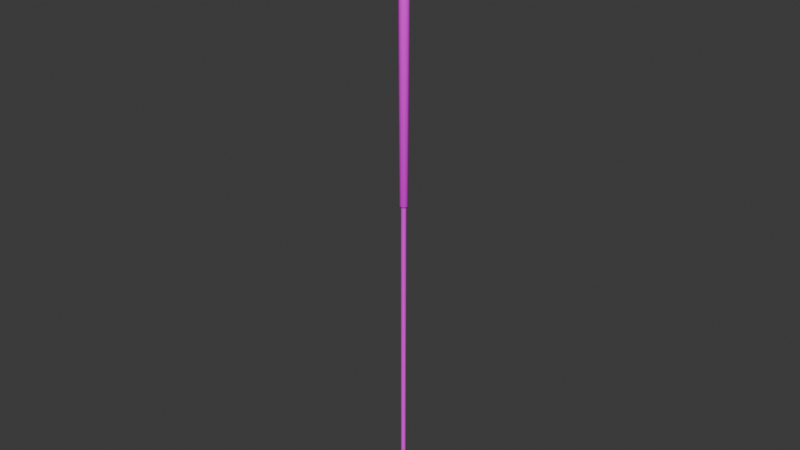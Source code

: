 # Source: golfclub.blend  (saved by Blender 4.3.34; exported with 4.5.12 LTS)
import bpy
from mathutils import Matrix  # noqa: F401  (used for matrix-valued properties, if any)

bpy.ops.wm.read_factory_settings(use_empty=True)
scene = bpy.context.scene
scene.name = 'Scene'

# ---- collections
col_collection = bpy.data.collections.new('Collection'); scene.collection.children.link(col_collection)

# ---- images (referenced by path relative to the original .blend; pixels are not part of the script)
import os
ASSET_DIR = os.environ.get("B2B_ASSET_DIR", "")  # directory of the original .blend (textures are referenced by path, not embedded)
HERE = os.path.dirname(os.path.abspath(__file__))  # packed textures are extracted next to this script under _unpacked/

def load_image(name, relpath, width, height, colorspace="sRGB"):
    """Load a texture the original file referenced (path relative to the .blend, or extracted next to this script)."""
    p = next((c for c in (os.path.join(HERE, relpath), os.path.join(ASSET_DIR, relpath)) if relpath and os.path.exists(c)), "")
    if p:
        img = bpy.data.images.load(p, check_existing=True)
        img.name = name
    else:  # same state as the original file: an image datablock whose file is absent (Cycles renders it pink)
        img = bpy.data.images.new(name, width, height)
        img.source = "FILE"
        img.filepath = "//" + (relpath or name)
    img.colorspace_settings.name = colorspace
    return img
img_hotpandagradientpalette_png = load_image('hotpandagradientpalette.png', 'hotpandagradientpalette.png', 1024, 1024, 'sRGB')

# ---- materials (node trees are filled in below, after node groups)
mat_material = bpy.data.materials.new('Material')
mat_material.alpha_threshold = 0.0
mat_material.roughness = 0.5
mat_material.line_color = (0.0, 0.0, 0.0, 1.0)

# ---- material node trees
mat_material.use_nodes = True; mat_material.node_tree.nodes.clear()
_N = mat_material.node_tree.nodes; _L = mat_material.node_tree.links
n0 = _N.new('ShaderNodeOutputMaterial'); n0.name = 'Material Output'; n0.location = (300, 300)
n1 = _N.new('ShaderNodeBsdfPrincipled'); n1.name = 'Principled BSDF'; n1.location = (10, 300)
n1.inputs[3].default_value = 1.45
n2 = _N.new('ShaderNodeTexImage'); n2.name = 'Image Texture'; n2.location = (-280, 280)
n2.image = img_hotpandagradientpalette_png
_L.new(n1.outputs[0], n0.inputs[0])
_L.new(n2.outputs[0], n1.inputs[0])
n0.is_active_output = True

# ---- world
world_world = bpy.data.worlds.new('World'); scene.world = world_world
world_world.use_nodes = True; world_world.node_tree.nodes.clear()
_N = world_world.node_tree.nodes; _L = world_world.node_tree.links
n0 = _N.new('ShaderNodeOutputWorld'); n0.name = 'World Output'; n0.location = (300, 300)
n1 = _N.new('ShaderNodeBackground'); n1.name = 'Background'; n1.location = (10, 300)
n1.inputs[0].default_value = (0.05088, 0.05088, 0.05088, 1.0)
_L.new(n1.outputs[0], n0.inputs[0])
n0.is_active_output = True
world_world.color = (0.05088, 0.05088, 0.05088)
world_world.sun_shadow_jitter_overblur = 0.0

# ---- meshes
me_cylinder = bpy.data.meshes.new('Cylinder')
me_cylinder.from_pydata([(3.626e-12, 0.003561, 0.01891), (0.0006948, 0.003493, 0.01891), (0.001363, 0.00329, 0.01891), (0.001978, 0.002961, 0.01891), (0.002518, 0.002518, 0.01891), (0.002961, 0.001978, 0.01891), (0.00329, 0.001363, 0.01891), (0.003493, 0.0006948, 0.01891), (0.003561, 3.412e-12, 0.01891), (0.003493, -0.0006948, 0.01891), (0.00329, -0.001363, 0.01891), (0.002961, -0.001978, 0.01891), (0.002518, -0.002518, 0.01891), (0.001978, -0.002961, 0.01891), (0.001363, -0.00329, 0.01891), (0.0006948, -0.003493, 0.01891), (3.626e-12, -0.003561, 0.01891), (-0.0006948, -0.003493, 0.01891), (-0.001363, -0.00329, 0.01891), (-0.001978, -0.002961, 0.01891), (-0.002518, -0.002518, 0.01891), (-0.002961, -0.001978, 0.01891), (-0.00329, -0.001363, 0.01891), (-0.003493, -0.0006948, 0.01891), (-0.003561, 3.412e-12, 0.01891), (-0.003493, 0.0006948, 0.01891), (-0.00329, 0.001363, 0.01891), (-0.002961, 0.001978, 0.01891), (-0.002518, 0.002518, 0.01891), (-0.001978, 0.002961, 0.01891), (-0.001363, 0.00329, 0.01891), (-0.0006948, 0.003493, 0.01891), (0.0, 0.004034, 0.5274), (0.000787, 0.003957, 0.5274), (0.001544, 0.003727, 0.5274), (0.002241, 0.003354, 0.5274), (0.002853, 0.002853, 0.5274), (0.003354, 0.002241, 0.5274), (0.003727, 0.001544, 0.5274), (0.003957, 0.000787, 0.5274), (0.004034, 0.0, 0.5274), (0.003957, -0.000787, 0.5274), (0.003727, -0.001544, 0.5274), (0.003354, -0.002241, 0.5274), (0.002853, -0.002853, 0.5274), (0.002241, -0.003354, 0.5274), (0.001544, -0.003727, 0.5274), (0.000787, -0.003957, 0.5274), (0.0, -0.004034, 0.5274), (-0.000787, -0.003957, 0.5274), (-0.001544, -0.003727, 0.5274), (-0.002241, -0.003354, 0.5274), (-0.002853, -0.002853, 0.5274), (-0.003354, -0.002241, 0.5274), (-0.003727, -0.001544, 0.5274), (-0.003957, -0.000787, 0.5274), (-0.004034, 0.0, 0.5274), (-0.003957, 0.000787, 0.5274), (-0.003727, 0.001544, 0.5274), (-0.003354, 0.002241, 0.5274), (-0.002853, 0.002853, 0.5274), (-0.002241, 0.003354, 0.5274), (-0.001544, 0.003727, 0.5274), (-0.000787, 0.003957, 0.5274), (-1.455e-11, 0.005805, 1.0), (-3.413e-12, 0.008181, 0.9976), (-7.276e-12, 0.007489, 0.9993), (0.001133, 0.005694, 1.0), (0.001596, 0.008024, 0.9976), (0.001461, 0.007345, 0.9993), (0.002222, 0.005363, 1.0), (0.003131, 0.007558, 0.9976), (0.002866, 0.006919, 0.9993), (0.003225, 0.004827, 1.0), (0.004545, 0.006802, 0.9976), (0.004161, 0.006227, 0.9993), (0.004105, 0.004105, 1.0), (0.005785, 0.005785, 0.9976), (0.005296, 0.005296, 0.9993), (0.004827, 0.003225, 1.0), (0.006802, 0.004545, 0.9976), (0.006227, 0.004161, 0.9993), (0.005363, 0.002222, 1.0), (0.007558, 0.003131, 0.9976), (0.006919, 0.002866, 0.9993), (0.005694, 0.001133, 1.0), (0.008024, 0.001596, 0.9976), (0.007345, 0.001461, 0.9993), (0.005805, 2.343e-09, 1.0), (0.008181, -3.133e-11, 0.9976), (0.007489, 6.639e-10, 0.9993), (0.005694, -0.001133, 1.0), (0.008024, -0.001596, 0.9976), (0.007345, -0.001461, 0.9993), (0.005363, -0.002222, 1.0), (0.007558, -0.003131, 0.9976), (0.006919, -0.002866, 0.9993), (0.004827, -0.003225, 1.0), (0.006802, -0.004545, 0.9976), (0.006227, -0.004161, 0.9993), (0.004105, -0.004105, 1.0), (0.005785, -0.005785, 0.9976), (0.005296, -0.005296, 0.9993), (0.003225, -0.004827, 1.0), (0.004545, -0.006802, 0.9976), (0.004161, -0.006227, 0.9993), (0.002222, -0.005363, 1.0), (0.003131, -0.007558, 0.9976), (0.002866, -0.006919, 0.9993), (0.001133, -0.005694, 1.0), (0.001596, -0.008024, 0.9976), (0.001461, -0.007345, 0.9993), (1.455e-11, -0.005805, 1.0), (-3.413e-12, -0.008181, 0.9976), (1.819e-12, -0.007489, 0.9993), (-0.001133, -0.005694, 1.0), (-0.001596, -0.008024, 0.9976), (-0.001461, -0.007345, 0.9993), (-0.002222, -0.005363, 1.0), (-0.003131, -0.007558, 0.9976), (-0.002866, -0.006919, 0.9993), (-0.003225, -0.004827, 1.0), (-0.004545, -0.006802, 0.9976), (-0.004161, -0.006227, 0.9993), (-0.004105, -0.004105, 1.0), (-0.005785, -0.005785, 0.9976), (-0.005296, -0.005296, 0.9993), (-0.004827, -0.003225, 1.0), (-0.006802, -0.004545, 0.9976), (-0.006227, -0.004161, 0.9993), (-0.005363, -0.002222, 1.0), (-0.007558, -0.003131, 0.9976), (-0.006919, -0.002866, 0.9993), (-0.005694, -0.001133, 1.0), (-0.008024, -0.001596, 0.9976), (-0.007345, -0.001461, 0.9993), (-0.005805, 2.299e-09, 1.0), (-0.008181, -3.133e-11, 0.9976), (-0.007489, 6.494e-10, 0.9993), (-0.005694, 0.001133, 1.0), (-0.008024, 0.001596, 0.9976), (-0.007345, 0.001461, 0.9993), (-0.005363, 0.002222, 1.0), (-0.007558, 0.003131, 0.9976), (-0.006919, 0.002866, 0.9993), (-0.004827, 0.003225, 1.0), (-0.006802, 0.004545, 0.9976), (-0.006227, 0.004161, 0.9993), (-0.004105, 0.004105, 1.0), (-0.005785, 0.005785, 0.9976), (-0.005296, 0.005296, 0.9993), (-0.003225, 0.004827, 1.0), (-0.004545, 0.006802, 0.9976), (-0.004161, 0.006227, 0.9993), (-0.002222, 0.005363, 1.0), (-0.003131, 0.007558, 0.9976), (-0.002866, 0.006919, 0.9993), (-0.001133, 0.005694, 1.0), (-0.001596, 0.008024, 0.9976), (-0.001461, 0.007345, 0.9993), (-0.006494, 0.01703, 0.005472), (-0.006494, 0.01703, 0.01427), (0.006494, 0.01703, 0.005472), (0.006494, 0.01703, 0.01427), (-0.006494, -0.03363, 0.005472), (-0.006494, -0.03363, 0.01427), (0.006494, -0.03363, 0.005472), (0.006494, -0.03363, 0.01427), (-0.006494, -0.04028, 0.005675), (-0.004775, -0.04099, 0.004043), (-0.005991, -0.04078, 0.004521), (-0.006494, -0.04474, 0.01205), (-0.004775, -0.04646, 0.01176), (-0.005991, -0.04596, 0.01185), (-0.006494, -0.0434, 0.008137), (-0.004775, -0.04486, 0.0071), (-0.005991, -0.04443, 0.007404), (-0.006494, -0.04474, 0.0166), (-0.004775, -0.04646, 0.01698), (-0.005991, -0.04596, 0.01687), (-0.006494, -0.04086, 0.01914), (-0.004775, -0.04099, 0.02086), (-0.005991, -0.04095, 0.02035), (-0.006494, -0.04371, 0.01889), (-0.004775, -0.04486, 0.02052), (-0.005991, -0.04452, 0.02004), (0.006494, -0.04474, 0.01205), (0.004775, -0.04646, 0.01176), (0.005991, -0.04596, 0.01185), (0.006494, -0.04028, 0.005675), (0.004775, -0.04099, 0.004043), (0.005991, -0.04078, 0.004521), (0.006494, -0.0434, 0.008137), (0.004775, -0.04486, 0.0071), (0.005991, -0.04443, 0.007404), (0.006494, -0.04086, 0.01914), (0.004775, -0.04099, 0.02086), (0.005991, -0.04095, 0.02035), (0.006494, -0.04474, 0.0166), (0.004775, -0.04646, 0.01698), (0.005991, -0.04596, 0.01687), (0.006494, -0.04371, 0.01889), (0.004775, -0.04486, 0.02052), (0.005991, -0.04452, 0.02004), (-0.006494, 0.0244, 0.01971), (-0.004775, 0.0245, 0.02143), (-0.005991, 0.02447, 0.02092), (-0.006494, 0.02813, 0.01751), (-0.004775, 0.02985, 0.01788), (-0.005991, 0.02934, 0.01777), (-0.006494, 0.02716, 0.01963), (-0.004775, 0.02828, 0.02132), (-0.005991, 0.02795, 0.02083), (-0.006494, 0.02813, 0.01294), (-0.004775, 0.02985, 0.01267), (-0.005991, 0.02934, 0.01275), (-0.006494, 0.02365, 0.00615), (-0.004775, 0.0245, 0.004613), (-0.005991, 0.02425, 0.005063), (-0.006494, 0.02679, 0.008892), (-0.004775, 0.02828, 0.007905), (-0.005991, 0.02784, 0.008194), (0.006494, 0.02365, 0.00615), (0.004775, 0.0245, 0.004613), (0.005991, 0.02425, 0.005063), (0.006494, 0.02813, 0.01294), (0.004775, 0.02985, 0.01267), (0.005991, 0.02934, 0.01275), (0.006494, 0.02679, 0.008892), (0.004775, 0.02828, 0.007905), (0.005991, 0.02784, 0.008194), (0.006494, 0.02813, 0.01751), (0.004775, 0.02985, 0.01788), (0.005991, 0.02934, 0.01777), (0.006494, 0.0244, 0.01971), (0.004775, 0.0245, 0.02143), (0.005991, 0.02447, 0.02092), (0.006494, 0.02716, 0.01963), (0.004775, 0.02828, 0.02132), (0.005991, 0.02795, 0.02083), (-0.006494, 0.01897, 0.004181), (-0.004775, 0.02072, 0.00302), (-0.005991, 0.02021, 0.00336), (-0.004775, 0.01302, 0.001463), (-0.006494, 0.0149, 0.003349), (-0.005991, 0.01357, 0.002015), (-0.004775, 0.01693, 0.001919), (-0.006494, 0.01698, 0.003599), (-0.005991, 0.01695, 0.002411), (-0.006494, 0.01467, 0.01662), (-0.004775, 0.01302, 0.01828), (-0.005991, 0.0135, 0.01779), (-0.004775, 0.02072, 0.01983), (-0.006494, 0.01919, 0.01752), (-0.005991, 0.02027, 0.01916), (-0.004775, 0.01693, 0.01873), (-0.006494, 0.01697, 0.01689), (-0.005991, 0.01694, 0.01819), (0.006494, 0.0149, 0.003349), (0.004775, 0.01302, 0.001463), (0.005991, 0.01357, 0.002015), (0.004775, 0.02072, 0.00302), (0.006494, 0.01897, 0.004181), (0.005991, 0.02021, 0.00336), (0.004775, 0.01693, 0.001919), (0.006494, 0.01698, 0.003599), (0.005991, 0.01695, 0.002411), (0.006494, 0.01919, 0.01752), (0.004775, 0.02072, 0.01983), (0.005991, 0.02027, 0.01916), (0.004775, 0.01302, 0.01828), (0.006494, 0.01467, 0.01662), (0.005991, 0.0135, 0.01779), (0.004775, 0.01693, 0.01873), (0.006494, 0.01697, 0.01689), (0.005991, 0.01694, 0.01819), (-0.006494, -0.03151, 0.003345), (-0.004775, -0.02962, 0.001463), (-0.005991, -0.03018, 0.002014), (-0.004775, -0.03742, 0.00279), (-0.006494, -0.03564, 0.00405), (-0.005991, -0.0369, 0.003159), (-0.004775, -0.03357, 0.001851), (-0.006494, -0.0336, 0.003554), (-0.005991, -0.03358, 0.00235), (-0.006494, -0.03585, 0.01739), (-0.004775, -0.03742, 0.0196), (-0.005991, -0.03696, 0.01895), (-0.004775, -0.02962, 0.01828), (-0.006494, -0.03128, 0.01662), (-0.005991, -0.03011, 0.01779), (-0.004775, -0.03357, 0.01867), (-0.006494, -0.0336, 0.01685), (-0.005991, -0.03358, 0.01813), (0.006494, -0.03564, 0.00405), (0.004775, -0.03742, 0.00279), (0.005991, -0.0369, 0.003159), (0.004775, -0.02962, 0.001463), (0.006494, -0.03151, 0.003345), (0.005991, -0.03018, 0.002014), (0.004775, -0.03357, 0.001851), (0.006494, -0.0336, 0.003554), (0.005991, -0.03358, 0.00235), (0.006494, -0.03128, 0.01662), (0.004775, -0.02962, 0.01828), (0.005991, -0.03011, 0.01779), (0.004775, -0.03742, 0.0196), (0.006494, -0.03585, 0.01739), (0.005991, -0.03696, 0.01895), (0.004775, -0.03357, 0.01867), (0.006494, -0.0336, 0.01685), (0.005991, -0.03358, 0.01813), (0.002605, 0.002768, 0.01828), (0.002605, -0.002443, 0.01828), (-0.002605, -0.002443, 0.01828), (-0.002605, 0.002768, 0.01828), (-0.004775, 0.00518, 0.01828), (-0.004775, -0.004855, 0.01828), (0.004775, -0.004855, 0.01828), (0.004775, 0.00518, 0.01828), (-0.003063, 0.00221, 0.01828), (-0.003404, 0.001573, 0.01828), (-0.003614, 0.0008814, 0.01828), (-0.003684, 0.0001626, 0.01828), (-0.003614, -0.0005562, 0.01828), (-0.003404, -0.001247, 0.01828), (-0.003063, -0.001884, 0.01828), (-0.002047, -0.002901, 0.01828), (-0.00141, -0.003241, 0.01828), (-0.0007188, -0.003451, 0.01828), (-3.803e-10, -0.003522, 0.01828), (0.0007188, -0.003451, 0.01828), (0.00141, -0.003241, 0.01828), (0.002047, -0.002901, 0.01828), (0.003063, -0.001884, 0.01828), (0.003404, -0.001247, 0.01828), (0.003614, -0.0005562, 0.01828), (0.003684, 0.0001626, 0.01828), (0.003614, 0.0008814, 0.01828), (0.003404, 0.001573, 0.01828), (0.003063, 0.00221, 0.01828), (0.002047, 0.003226, 0.01828), (0.00141, 0.003567, 0.01828), (0.0007188, 0.003776, 0.01828), (2.639e-10, 0.003847, 0.01828), (-0.0007188, 0.003776, 0.01828), (-0.00141, 0.003567, 0.01828), (-0.002047, 0.003226, 0.01828), (-1.012e-11, 0.006682, 0.5296), (-6.207e-12, 0.005654, 0.5281), (0.001103, 0.005545, 0.5281), (0.001304, 0.006554, 0.5296), (0.002164, 0.005223, 0.5281), (0.002557, 0.006174, 0.5296), (0.003141, 0.004701, 0.5281), (0.003712, 0.005556, 0.5296), (0.003998, 0.003998, 0.5281), (0.004725, 0.004725, 0.5296), (0.004701, 0.003141, 0.5281), (0.005556, 0.003712, 0.5296), (0.005223, 0.002164, 0.5281), (0.006174, 0.002557, 0.5296), (0.005545, 0.001103, 0.5281), (0.006554, 0.001304, 0.5296), (0.005654, -5.842e-12, 0.5281), (0.006682, -9.59e-12, 0.5296), (0.005545, -0.001103, 0.5281), (0.006554, -0.001304, 0.5296), (0.005223, -0.002164, 0.5281), (0.006174, -0.002557, 0.5296), (0.004701, -0.003141, 0.5281), (0.005556, -0.003712, 0.5296), (0.003998, -0.003998, 0.5281), (0.004725, -0.004725, 0.5296), (0.003141, -0.004701, 0.5281), (0.003712, -0.005556, 0.5296), (0.002164, -0.005223, 0.5281), (0.002557, -0.006174, 0.5296), (0.001103, -0.005545, 0.5281), (0.001304, -0.006554, 0.5296), (-6.207e-12, -0.005654, 0.5281), (-1.012e-11, -0.006682, 0.5296), (-0.001103, -0.005545, 0.5281), (-0.001304, -0.006554, 0.5296), (-0.002164, -0.005223, 0.5281), (-0.002557, -0.006174, 0.5296), (-0.003141, -0.004701, 0.5281), (-0.003712, -0.005556, 0.5296), (-0.003998, -0.003998, 0.5281), (-0.004725, -0.004725, 0.5296), (-0.004701, -0.003141, 0.5281), (-0.005556, -0.003712, 0.5296), (-0.005223, -0.002164, 0.5281), (-0.006174, -0.002557, 0.5296), (-0.005545, -0.001103, 0.5281), (-0.006554, -0.001304, 0.5296), (-0.005654, -5.842e-12, 0.5281), (-0.006682, -9.59e-12, 0.5296), (-0.005545, 0.001103, 0.5281), (-0.006554, 0.001304, 0.5296), (-0.005223, 0.002164, 0.5281), (-0.006174, 0.002557, 0.5296), (-0.004701, 0.003141, 0.5281), (-0.005556, 0.003712, 0.5296), (-0.003998, 0.003998, 0.5281), (-0.004725, 0.004725, 0.5296), (-0.003141, 0.004701, 0.5281), (-0.003712, 0.005556, 0.5296), (-0.002164, 0.005223, 0.5281), (-0.002557, 0.006174, 0.5296), (-0.001103, 0.005545, 0.5281), (-0.001304, 0.006554, 0.5296)], [], [(33, 350, 352, 34), (35, 354, 356, 36), (36, 356, 358, 37), (37, 358, 360, 38), (38, 360, 362, 39), (39, 362, 364, 40), (40, 364, 366, 41), (41, 366, 368, 42), (42, 368, 370, 43), (43, 370, 372, 44), (44, 372, 374, 45), (45, 374, 376, 46), (46, 376, 378, 47), (47, 378, 380, 48), (48, 380, 382, 49), (49, 382, 384, 50), (50, 384, 386, 51), (51, 386, 388, 52), (52, 388, 390, 53), (53, 390, 392, 54), (54, 392, 394, 55), (55, 394, 396, 56), (56, 396, 398, 57), (57, 398, 400, 58), (58, 400, 402, 59), (59, 402, 404, 60), (60, 404, 406, 61), (61, 406, 408, 62), (62, 408, 410, 63), (63, 410, 349, 32), (34, 352, 354, 35), (344, 345, 31, 0), (31, 63, 32, 0), (30, 62, 63, 31), (29, 61, 62, 30), (28, 60, 61, 29), (27, 59, 60, 28), (26, 58, 59, 27), (25, 57, 58, 26), (24, 56, 57, 25), (23, 55, 56, 24), (22, 54, 55, 23), (21, 53, 54, 22), (20, 52, 53, 21), (19, 51, 52, 20), (18, 50, 51, 19), (17, 49, 50, 18), (16, 48, 49, 17), (15, 47, 48, 16), (14, 46, 47, 15), (13, 45, 46, 14), (12, 44, 45, 13), (11, 43, 44, 12), (10, 42, 43, 11), (9, 41, 42, 10), (8, 40, 41, 9), (7, 39, 40, 8), (6, 38, 39, 7), (5, 37, 38, 6), (4, 36, 37, 5), (3, 35, 36, 4), (2, 34, 35, 3), (1, 33, 34, 2), (0, 32, 33, 1), (411, 158, 65, 348), (409, 155, 158, 411), (407, 152, 155, 409), (405, 149, 152, 407), (403, 146, 149, 405), (401, 143, 146, 403), (399, 140, 143, 401), (397, 137, 140, 399), (395, 134, 137, 397), (393, 131, 134, 395), (391, 128, 131, 393), (389, 125, 128, 391), (387, 122, 125, 389), (385, 119, 122, 387), (383, 116, 119, 385), (381, 113, 116, 383), (379, 110, 113, 381), (377, 107, 110, 379), (375, 104, 107, 377), (373, 101, 104, 375), (371, 98, 101, 373), (369, 95, 98, 371), (367, 92, 95, 369), (365, 89, 92, 367), (363, 86, 89, 365), (361, 83, 86, 363), (359, 80, 83, 361), (357, 77, 80, 359), (355, 74, 77, 357), (353, 71, 74, 355), (351, 68, 71, 353), (348, 65, 68, 351), (68, 65, 66, 69), (69, 66, 64, 67), (71, 68, 69, 72), (72, 69, 67, 70), (74, 71, 72, 75), (75, 72, 70, 73), (77, 74, 75, 78), (78, 75, 73, 76), (80, 77, 78, 81), (81, 78, 76, 79), (83, 80, 81, 84), (84, 81, 79, 82), (86, 83, 84, 87), (87, 84, 82, 85), (89, 86, 87, 90), (90, 87, 85, 88), (92, 89, 90, 93), (93, 90, 88, 91), (95, 92, 93, 96), (96, 93, 91, 94), (98, 95, 96, 99), (99, 96, 94, 97), (101, 98, 99, 102), (102, 99, 97, 100), (104, 101, 102, 105), (105, 102, 100, 103), (107, 104, 105, 108), (108, 105, 103, 106), (110, 107, 108, 111), (111, 108, 106, 109), (113, 110, 111, 114), (114, 111, 109, 112), (116, 113, 114, 117), (117, 114, 112, 115), (119, 116, 117, 120), (120, 117, 115, 118), (122, 119, 120, 123), (123, 120, 118, 121), (125, 122, 123, 126), (126, 123, 121, 124), (128, 125, 126, 129), (129, 126, 124, 127), (131, 128, 129, 132), (132, 129, 127, 130), (134, 131, 132, 135), (135, 132, 130, 133), (137, 134, 135, 138), (138, 135, 133, 136), (140, 137, 138, 141), (141, 138, 136, 139), (143, 140, 141, 144), (144, 141, 139, 142), (146, 143, 144, 147), (147, 144, 142, 145), (149, 146, 147, 150), (150, 147, 145, 148), (152, 149, 150, 153), (153, 150, 148, 151), (155, 152, 153, 156), (156, 153, 151, 154), (158, 155, 156, 159), (159, 156, 154, 157), (65, 158, 159, 66), (66, 159, 157, 64), (67, 64, 157, 154, 151, 148, 145, 142, 139, 136, 133, 130, 127, 124, 121, 118, 115, 112, 109, 106, 103, 100, 97, 94, 91, 88, 85, 82, 79, 76, 73, 70), (267, 163, 162, 262, 222, 228, 225, 231, 237, 234), (255, 273, 268, 252), (276, 164, 165, 289, 249, 161, 160, 244), (175, 193, 187, 172), (240, 160, 161, 253, 204, 210, 207, 213, 219, 216), (265, 262, 162), (229, 220, 214, 226), (168, 174, 171, 177, 183, 180, 285, 165, 164, 280), (211, 238, 232, 208), (249, 256, 161), (240, 247, 160), (202, 184, 178, 199), (279, 295, 190, 169), (187, 199, 178, 172), (294, 166, 167, 307, 195, 201, 198, 186, 192, 189), (306, 286, 181, 196), (261, 241, 217, 223), (223, 217, 220, 229), (252, 268, 235, 205), (214, 208, 232, 226), (196, 181, 184, 202), (264, 246, 241, 261), (243, 259, 297, 277), (250, 270, 273, 255), (258, 265, 162), (258, 162, 163, 271, 303, 167, 166, 298), (267, 274, 163), (274, 271, 163), (276, 283, 164), (300, 282, 277, 297), (285, 292, 165), (286, 306, 309, 291), (294, 301, 166), (301, 298, 166), (303, 310, 167), (310, 307, 167), (305, 272, 270, 319, 318, 304), (247, 244, 160), (259, 243, 246, 264), (270, 250, 316, 319), (256, 253, 161), (291, 309, 304, 288), (292, 289, 165), (283, 280, 164), (295, 279, 282, 300), (205, 235, 238, 211), (174, 168, 170, 176), (176, 170, 169, 175), (189, 192, 194, 191), (191, 194, 193, 190), (171, 174, 176, 173), (173, 176, 175, 172), (192, 186, 188, 194), (194, 188, 187, 193), (201, 195, 197, 203), (203, 197, 196, 202), (180, 183, 185, 182), (182, 185, 184, 181), (198, 201, 203, 200), (200, 203, 202, 199), (183, 177, 179, 185), (185, 179, 178, 184), (228, 222, 224, 230), (230, 224, 223, 229), (216, 219, 221, 218), (218, 221, 220, 217), (225, 228, 230, 227), (227, 230, 229, 226), (219, 213, 215, 221), (221, 215, 214, 220), (210, 204, 206, 212), (212, 206, 205, 211), (234, 237, 239, 236), (236, 239, 238, 235), (207, 210, 212, 209), (209, 212, 211, 208), (237, 231, 233, 239), (239, 233, 232, 238), (172, 178, 179, 173), (173, 179, 177, 171), (186, 198, 200, 188), (188, 200, 199, 187), (208, 214, 215, 209), (209, 215, 213, 207), (231, 225, 227, 233), (233, 227, 226, 232), (241, 246, 248, 242), (242, 248, 247, 240), (246, 243, 245, 248), (248, 245, 244, 247), (250, 255, 257, 251), (251, 257, 256, 249), (255, 252, 254, 257), (257, 254, 253, 256), (259, 264, 266, 260), (260, 266, 265, 258), (264, 261, 263, 266), (266, 263, 262, 265), (268, 273, 275, 269), (269, 275, 274, 267), (273, 270, 272, 275), (275, 272, 271, 274), (277, 282, 284, 278), (278, 284, 283, 276), (282, 279, 281, 284), (284, 281, 280, 283), (286, 291, 293, 287), (287, 293, 292, 285), (291, 288, 290, 293), (293, 290, 289, 292), (295, 300, 302, 296), (296, 302, 301, 294), (300, 297, 299, 302), (302, 299, 298, 301), (304, 309, 311, 305), (305, 311, 310, 303), (309, 306, 308, 311), (311, 308, 307, 310), (217, 241, 242, 218), (218, 242, 240, 216), (252, 205, 206, 254), (254, 206, 204, 253), (276, 244, 245, 278), (278, 245, 243, 277), (258, 298, 299, 260), (260, 299, 297, 259), (290, 251, 249, 289), (222, 262, 263, 224), (224, 263, 261, 223), (303, 271, 272, 305), (288, 317, 316, 250, 251, 290), (267, 234, 236, 269), (269, 236, 235, 268), (168, 280, 281, 170), (170, 281, 279, 169), (294, 189, 191, 296), (296, 191, 190, 295), (181, 286, 287, 182), (182, 287, 285, 180), (195, 307, 308, 197), (197, 308, 306, 196), (169, 190, 193, 175), (318, 317, 288, 304), (314, 326, 325, 324, 323, 322, 321, 320, 315, 316, 317), (313, 333, 332, 331, 330, 329, 328, 327, 314, 317, 318), (312, 340, 339, 338, 337, 336, 335, 334, 313, 318, 319), (315, 347, 346, 345, 344, 343, 342, 341, 312, 319, 316), (345, 346, 30, 31), (346, 347, 29, 30), (347, 315, 28, 29), (315, 320, 27, 28), (320, 321, 26, 27), (321, 322, 25, 26), (322, 323, 24, 25), (323, 324, 23, 24), (324, 325, 22, 23), (325, 326, 21, 22), (326, 314, 20, 21), (314, 327, 19, 20), (327, 328, 18, 19), (328, 329, 17, 18), (329, 330, 16, 17), (330, 331, 15, 16), (331, 332, 14, 15), (332, 333, 13, 14), (333, 313, 12, 13), (313, 334, 11, 12), (334, 335, 10, 11), (335, 336, 9, 10), (336, 337, 8, 9), (337, 338, 7, 8), (338, 339, 6, 7), (339, 340, 5, 6), (340, 312, 4, 5), (312, 341, 3, 4), (341, 342, 2, 3), (342, 343, 1, 2), (343, 344, 0, 1), (411, 348, 349, 410), (409, 411, 410, 408), (407, 409, 408, 406), (405, 407, 406, 404), (403, 405, 404, 402), (401, 403, 402, 400), (399, 401, 400, 398), (397, 399, 398, 396), (395, 397, 396, 394), (393, 395, 394, 392), (391, 393, 392, 390), (389, 391, 390, 388), (387, 389, 388, 386), (385, 387, 386, 384), (383, 385, 384, 382), (381, 383, 382, 380), (379, 381, 380, 378), (377, 379, 378, 376), (375, 377, 376, 374), (373, 375, 374, 372), (371, 373, 372, 370), (369, 371, 370, 368), (367, 369, 368, 366), (365, 367, 366, 364), (363, 365, 364, 362), (361, 363, 362, 360), (359, 361, 360, 358), (357, 359, 358, 356), (355, 357, 356, 354), (353, 355, 354, 352), (351, 353, 352, 350), (348, 351, 350, 349), (32, 349, 350, 33)])
me_cylinder.polygons.foreach_set('use_smooth', [True] * 372)
_k = set([(32, 33), (32, 63), (33, 34), (34, 35), (35, 36), (36, 37), (37, 38), (38, 39), (39, 40), (40, 41), (41, 42), (42, 43), (43, 44), (44, 45), (45, 46), (46, 47), (47, 48), (48, 49), (49, 50), (50, 51), (51, 52), (52, 53), (53, 54), (54, 55), (55, 56), (56, 57), (57, 58), (58, 59), (59, 60), (60, 61), (61, 62), (62, 63), (312, 340), (312, 341), (313, 333), (313, 334), (314, 326), (314, 327), (315, 320), (315, 347), (320, 321), (321, 322), (322, 323), (323, 324), (324, 325), (325, 326), (327, 328), (328, 329), (329, 330), (330, 331), (331, 332), (332, 333), (334, 335), (335, 336), (336, 337), (337, 338), (338, 339), (339, 340), (341, 342), (342, 343), (343, 344), (344, 345), (345, 346), (346, 347)])
me_cylinder.attributes.new('sharp_edge', 'BOOLEAN', 'EDGE').data.foreach_set('value', [ (min(e.vertices), max(e.vertices)) in _k for e in me_cylinder.edges])
_uv = me_cylinder.uv_layers.new(name='UVMap')
_uv.uv.foreach_set('vector', [0.9632, 0.04378, 0.9622, 0.04441, 0.961, 0.04489, 0.9611, 0.0447, 0.959, 0.04609, 0.9586, 0.04668, 0.9575, 0.04802, 0.9575, 0.04777, 0.9575, 0.04777, 0.9575, 0.04802, 0.9565, 0.0496, 0.9564, 0.04966, 0.9564, 0.04966, 0.9565, 0.0496, 0.9558, 0.05146, 0.9557, 0.05176, 0.9557, 0.05176, 0.9558, 0.05146, 0.9554, 0.05342, 0.9552, 0.05408, 0.9552, 0.05408, 0.9554, 0.05342, 0.9553, 0.05656, 0.9553, 0.05672, 0.9553, 0.05672, 0.9553, 0.05656, 0.956, 0.05909, 0.9559, 0.05925, 0.9559, 0.05925, 0.956, 0.05909, 0.9565, 0.06031, 0.9569, 0.06145, 0.9569, 0.06145, 0.9565, 0.06031, 0.9576, 0.06232, 0.9582, 0.06356, 0.9582, 0.06356, 0.9576, 0.06232, 0.96, 0.06536, 0.9601, 0.06558, 0.9601, 0.06558, 0.96, 0.06536, 0.9615, 0.06651, 0.9621, 0.06703, 0.9621, 0.06703, 0.9615, 0.06651, 0.9635, 0.06757, 0.9642, 0.06809, 0.9642, 0.06809, 0.9635, 0.06757, 0.966, 0.06855, 0.9666, 0.06884, 0.9666, 0.06884, 0.966, 0.06855, 0.9693, 0.0688, 0.9694, 0.06884, 0.9694, 0.06884, 0.9693, 0.0688, 0.9718, 0.06815, 0.9721, 0.06813, 0.9721, 0.06813, 0.9718, 0.06815, 0.9748, 0.06672, 0.9746, 0.06689, 0.9746, 0.06689, 0.9748, 0.06672, 0.9766, 0.0652, 0.9766, 0.06534, 0.9766, 0.06534, 0.9766, 0.0652, 0.9771, 0.06453, 0.978, 0.06367, 0.978, 0.06367, 0.9771, 0.06453, 0.9783, 0.0626, 0.9792, 0.06164, 0.9792, 0.06164, 0.9783, 0.0626, 0.9798, 0.05934, 0.9801, 0.0592, 0.9801, 0.0592, 0.9798, 0.05934, 0.9804, 0.05653, 0.9806, 0.05649, 0.9806, 0.05649, 0.9804, 0.05653, 0.9802, 0.05201, 0.9806, 0.05353, 0.9806, 0.05353, 0.9802, 0.05201, 0.9798, 0.05061, 0.9801, 0.05101, 0.9801, 0.05101, 0.9798, 0.05061, 0.9787, 0.04846, 0.979, 0.04871, 0.979, 0.04871, 0.9787, 0.04846, 0.9774, 0.04659, 0.9775, 0.04661, 0.9775, 0.04661, 0.9774, 0.04659, 0.9752, 0.04468, 0.9756, 0.04481, 0.9756, 0.04481, 0.9752, 0.04468, 0.9735, 0.04387, 0.9734, 0.04375, 0.9734, 0.04375, 0.9735, 0.04387, 0.9713, 0.04332, 0.9709, 0.04313, 0.9709, 0.04313, 0.9713, 0.04332, 0.967, 0.04306, 0.968, 0.04293, 0.968, 0.04293, 0.967, 0.04306, 0.9638, 0.04394, 0.9654, 0.04319, 0.9611, 0.0447, 0.961, 0.04489, 0.9586, 0.04668, 0.959, 0.04609, 0.9647, 0.5012, 0.9647, 0.5012, 0.9647, 0.5012, 0.9648, 0.5008, 0.9647, 0.5012, 0.9657, 0.4813, 0.9693, 0.482, 0.9648, 0.5008, 0.9645, 0.5007, 0.9623, 0.4813, 0.9657, 0.4813, 0.9647, 0.5012, 0.9641, 0.5002, 0.9588, 0.482, 0.9623, 0.4813, 0.9645, 0.5007, 0.964, 0.5007, 0.9556, 0.4833, 0.9588, 0.482, 0.9641, 0.5002, 0.9641, 0.5011, 0.9527, 0.4852, 0.9556, 0.4833, 0.964, 0.5007, 0.9636, 0.5008, 0.9503, 0.4877, 0.9527, 0.4852, 0.9641, 0.5011, 0.9633, 0.5008, 0.9482, 0.4908, 0.9503, 0.4877, 0.9636, 0.5008, 0.9641, 0.5014, 0.9468, 0.494, 0.9482, 0.4908, 0.9633, 0.5008, 0.9636, 0.5014, 0.9462, 0.4974, 0.9468, 0.494, 0.9641, 0.5014, 0.9636, 0.5016, 0.9462, 0.5009, 0.9462, 0.4974, 0.9636, 0.5014, 0.9636, 0.5017, 0.9469, 0.5043, 0.9462, 0.5009, 0.9636, 0.5016, 0.9637, 0.5019, 0.9482, 0.5075, 0.9469, 0.5043, 0.9636, 0.5017, 0.9636, 0.5022, 0.9502, 0.5105, 0.9482, 0.5075, 0.9637, 0.5019, 0.9643, 0.5019, 0.9526, 0.513, 0.9502, 0.5105, 0.9636, 0.5022, 0.9642, 0.5023, 0.9555, 0.5149, 0.9526, 0.513, 0.9643, 0.5019, 0.9645, 0.502, 0.9587, 0.5162, 0.9555, 0.5149, 0.9642, 0.5023, 0.9645, 0.5025, 0.9621, 0.5169, 0.9587, 0.5162, 0.9645, 0.502, 0.9647, 0.5025, 0.9657, 0.5169, 0.9621, 0.5169, 0.9645, 0.5025, 0.9647, 0.502, 0.9692, 0.5162, 0.9657, 0.5169, 0.9647, 0.5025, 0.9651, 0.5023, 0.9724, 0.5149, 0.9692, 0.5162, 0.9647, 0.502, 0.9652, 0.5021, 0.9753, 0.5129, 0.9724, 0.5149, 0.9651, 0.5023, 0.965, 0.5018, 0.9778, 0.5104, 0.9753, 0.5129, 0.9652, 0.5021, 0.9654, 0.5018, 0.9797, 0.5076, 0.9778, 0.5104, 0.965, 0.5018, 0.9655, 0.5017, 0.9811, 0.5043, 0.9797, 0.5076, 0.9654, 0.5018, 0.9655, 0.5016, 0.9818, 0.5008, 0.9811, 0.5043, 0.9655, 0.5017, 0.9651, 0.5015, 0.9818, 0.4972, 0.9818, 0.5008, 0.9655, 0.5016, 0.9657, 0.501, 0.9811, 0.4938, 0.9818, 0.4972, 0.9651, 0.5015, 0.9654, 0.501, 0.9798, 0.4906, 0.9811, 0.4938, 0.9657, 0.501, 0.9649, 0.5012, 0.9778, 0.4877, 0.9798, 0.4906, 0.9654, 0.501, 0.965, 0.5009, 0.9754, 0.4852, 0.9778, 0.4877, 0.9649, 0.5012, 0.9648, 0.5012, 0.9725, 0.4833, 0.9754, 0.4852, 0.965, 0.5009, 0.9648, 0.5008, 0.9693, 0.482, 0.9725, 0.4833, 0.9648, 0.5012, 0.9676, 0.04391, 0.9681, 0.05363, 0.9678, 0.05366, 0.9642, 0.04429, 0.9703, 0.04327, 0.9684, 0.05361, 0.9681, 0.05363, 0.9676, 0.04391, 0.9729, 0.04431, 0.9687, 0.05367, 0.9684, 0.05361, 0.9703, 0.04327, 0.9758, 0.04521, 0.969, 0.05382, 0.9687, 0.05367, 0.9729, 0.04431, 0.977, 0.04691, 0.9691, 0.05416, 0.969, 0.05382, 0.9758, 0.04521, 0.9782, 0.04886, 0.9693, 0.05434, 0.9691, 0.05416, 0.977, 0.04691, 0.9793, 0.05073, 0.9694, 0.0547, 0.9693, 0.05434, 0.9782, 0.04886, 0.9798, 0.05355, 0.9699, 0.05513, 0.9694, 0.0547, 0.9793, 0.05073, 0.9804, 0.05554, 0.9697, 0.05557, 0.9699, 0.05513, 0.9798, 0.05355, 0.9794, 0.05865, 0.9698, 0.05592, 0.9697, 0.05557, 0.9804, 0.05554, 0.9784, 0.06131, 0.9696, 0.05619, 0.9698, 0.05592, 0.9794, 0.05865, 0.9771, 0.06379, 0.9696, 0.05674, 0.9696, 0.05619, 0.9784, 0.06131, 0.9755, 0.06569, 0.9693, 0.05701, 0.9696, 0.05674, 0.9771, 0.06379, 0.9739, 0.06714, 0.9689, 0.05713, 0.9693, 0.05701, 0.9755, 0.06569, 0.9719, 0.06741, 0.9686, 0.05722, 0.9689, 0.05713, 0.9739, 0.06714, 0.9691, 0.06821, 0.9684, 0.0575, 0.9686, 0.05722, 0.9719, 0.06741, 0.9668, 0.06859, 0.9679, 0.05753, 0.9684, 0.0575, 0.9691, 0.06821, 0.9648, 0.06758, 0.9676, 0.05748, 0.9679, 0.05753, 0.9668, 0.06859, 0.9616, 0.06594, 0.9672, 0.05746, 0.9676, 0.05748, 0.9648, 0.06758, 0.9594, 0.06465, 0.967, 0.05728, 0.9672, 0.05746, 0.9616, 0.06594, 0.9585, 0.06279, 0.9668, 0.057, 0.967, 0.05728, 0.9594, 0.06465, 0.957, 0.0603, 0.9666, 0.05677, 0.9668, 0.057, 0.9585, 0.06279, 0.9561, 0.05811, 0.9663, 0.05647, 0.9666, 0.05677, 0.957, 0.0603, 0.9557, 0.05624, 0.9663, 0.05614, 0.9663, 0.05647, 0.9561, 0.05811, 0.9554, 0.05442, 0.9663, 0.05563, 0.9663, 0.05614, 0.9557, 0.05624, 0.9562, 0.05202, 0.9664, 0.05524, 0.9663, 0.05563, 0.9554, 0.05442, 0.9566, 0.04966, 0.9665, 0.05477, 0.9664, 0.05524, 0.9562, 0.05202, 0.9581, 0.04806, 0.9666, 0.05453, 0.9665, 0.05477, 0.9566, 0.04966, 0.9592, 0.04624, 0.9668, 0.0543, 0.9666, 0.05453, 0.9581, 0.04806, 0.9611, 0.04548, 0.967, 0.05414, 0.9668, 0.0543, 0.9592, 0.04624, 0.9624, 0.04456, 0.9673, 0.0538, 0.967, 0.05414, 0.9611, 0.04548, 0.9642, 0.04429, 0.9678, 0.05366, 0.9673, 0.0538, 0.9624, 0.04456, 0.9673, 0.0538, 0.9678, 0.05366, 0.9677, 0.05397, 0.9675, 0.05424, 0.9675, 0.05424, 0.9677, 0.05397, 0.9678, 0.05447, 0.9676, 0.05455, 0.967, 0.05414, 0.9673, 0.0538, 0.9675, 0.05424, 0.9673, 0.0544, 0.9673, 0.0544, 0.9675, 0.05424, 0.9676, 0.05455, 0.9675, 0.05467, 0.9668, 0.0543, 0.967, 0.05414, 0.9673, 0.0544, 0.9671, 0.05458, 0.9671, 0.05458, 0.9673, 0.0544, 0.9675, 0.05467, 0.9673, 0.05482, 0.9666, 0.05453, 0.9668, 0.0543, 0.9671, 0.05458, 0.967, 0.05481, 0.967, 0.05481, 0.9671, 0.05458, 0.9673, 0.05482, 0.9672, 0.055, 0.9665, 0.05477, 0.9666, 0.05453, 0.967, 0.05481, 0.967, 0.05505, 0.967, 0.05505, 0.967, 0.05481, 0.9672, 0.055, 0.9672, 0.0552, 0.9664, 0.05524, 0.9665, 0.05477, 0.967, 0.05505, 0.9671, 0.05535, 0.9671, 0.05535, 0.967, 0.05505, 0.9672, 0.0552, 0.9671, 0.05542, 0.9663, 0.05563, 0.9664, 0.05524, 0.9671, 0.05535, 0.9669, 0.05562, 0.9669, 0.05562, 0.9671, 0.05535, 0.9671, 0.05542, 0.9671, 0.05565, 0.9663, 0.05614, 0.9663, 0.05563, 0.9669, 0.05562, 0.9667, 0.05595, 0.9667, 0.05595, 0.9669, 0.05562, 0.9671, 0.05565, 0.9671, 0.05588, 0.9663, 0.05647, 0.9663, 0.05614, 0.9667, 0.05595, 0.9668, 0.05624, 0.9668, 0.05624, 0.9667, 0.05595, 0.9671, 0.05588, 0.9671, 0.05611, 0.9666, 0.05677, 0.9663, 0.05647, 0.9668, 0.05624, 0.9668, 0.0565, 0.9668, 0.0565, 0.9668, 0.05624, 0.9671, 0.05611, 0.9671, 0.05631, 0.9668, 0.057, 0.9666, 0.05677, 0.9668, 0.0565, 0.967, 0.05677, 0.967, 0.05677, 0.9668, 0.0565, 0.9671, 0.05631, 0.9672, 0.0565, 0.967, 0.05728, 0.9668, 0.057, 0.967, 0.05677, 0.9672, 0.05705, 0.9672, 0.05705, 0.967, 0.05677, 0.9672, 0.0565, 0.9674, 0.05665, 0.9672, 0.05746, 0.967, 0.05728, 0.9672, 0.05705, 0.9674, 0.05715, 0.9674, 0.05715, 0.9672, 0.05705, 0.9674, 0.05665, 0.9675, 0.05675, 0.9676, 0.05748, 0.9672, 0.05746, 0.9674, 0.05715, 0.9676, 0.05718, 0.9676, 0.05718, 0.9674, 0.05715, 0.9675, 0.05675, 0.9677, 0.05681, 0.9679, 0.05753, 0.9676, 0.05748, 0.9676, 0.05718, 0.9677, 0.05722, 0.9677, 0.05722, 0.9676, 0.05718, 0.9677, 0.05681, 0.9679, 0.05682, 0.9684, 0.0575, 0.9679, 0.05753, 0.9677, 0.05722, 0.968, 0.0572, 0.968, 0.0572, 0.9677, 0.05722, 0.9679, 0.05682, 0.9681, 0.05679, 0.9686, 0.05722, 0.9684, 0.0575, 0.968, 0.0572, 0.9684, 0.057, 0.9684, 0.057, 0.968, 0.0572, 0.9681, 0.05679, 0.9683, 0.0567, 0.9689, 0.05713, 0.9686, 0.05722, 0.9684, 0.057, 0.9686, 0.05685, 0.9686, 0.05685, 0.9684, 0.057, 0.9683, 0.0567, 0.9684, 0.05658, 0.9693, 0.05701, 0.9689, 0.05713, 0.9686, 0.05685, 0.9689, 0.05669, 0.9689, 0.05669, 0.9686, 0.05685, 0.9684, 0.05658, 0.9686, 0.05641, 0.9696, 0.05674, 0.9693, 0.05701, 0.9689, 0.05669, 0.969, 0.0564, 0.969, 0.0564, 0.9689, 0.05669, 0.9686, 0.05641, 0.9688, 0.05622, 0.9696, 0.05619, 0.9696, 0.05674, 0.969, 0.0564, 0.9692, 0.05613, 0.9692, 0.05613, 0.969, 0.0564, 0.9688, 0.05622, 0.9689, 0.056, 0.9698, 0.05592, 0.9696, 0.05619, 0.9692, 0.05613, 0.9694, 0.05588, 0.9694, 0.05588, 0.9692, 0.05613, 0.9689, 0.056, 0.9689, 0.05576, 0.9697, 0.05557, 0.9698, 0.05592, 0.9694, 0.05588, 0.9692, 0.05548, 0.9692, 0.05548, 0.9694, 0.05588, 0.9689, 0.05576, 0.969, 0.05551, 0.9699, 0.05513, 0.9697, 0.05557, 0.9692, 0.05548, 0.9692, 0.05513, 0.9692, 0.05513, 0.9692, 0.05548, 0.969, 0.05551, 0.9689, 0.05527, 0.9694, 0.0547, 0.9699, 0.05513, 0.9692, 0.05513, 0.9692, 0.05474, 0.9692, 0.05474, 0.9692, 0.05513, 0.9689, 0.05527, 0.9689, 0.05505, 0.9693, 0.05434, 0.9694, 0.0547, 0.9692, 0.05474, 0.9691, 0.05456, 0.9691, 0.05456, 0.9692, 0.05474, 0.9689, 0.05505, 0.9688, 0.05486, 0.9691, 0.05416, 0.9693, 0.05434, 0.9691, 0.05456, 0.9689, 0.05442, 0.9689, 0.05442, 0.9691, 0.05456, 0.9688, 0.05486, 0.9687, 0.0547, 0.969, 0.05382, 0.9691, 0.05416, 0.9689, 0.05442, 0.9687, 0.05429, 0.9687, 0.05429, 0.9689, 0.05442, 0.9687, 0.0547, 0.9685, 0.05458, 0.9687, 0.05367, 0.969, 0.05382, 0.9687, 0.05429, 0.9686, 0.05421, 0.9686, 0.05421, 0.9687, 0.05429, 0.9685, 0.05458, 0.9684, 0.0545, 0.9684, 0.05361, 0.9687, 0.05367, 0.9686, 0.05421, 0.9683, 0.05419, 0.9683, 0.05419, 0.9686, 0.05421, 0.9684, 0.0545, 0.9682, 0.05446, 0.9681, 0.05363, 0.9684, 0.05361, 0.9683, 0.05419, 0.968, 0.05414, 0.968, 0.05414, 0.9683, 0.05419, 0.9682, 0.05446, 0.968, 0.05444, 0.9678, 0.05366, 0.9681, 0.05363, 0.968, 0.05414, 0.9677, 0.05397, 0.9677, 0.05397, 0.968, 0.05414, 0.968, 0.05444, 0.9678, 0.05447, 0.9676, 0.05455, 0.9678, 0.05447, 0.968, 0.05444, 0.9682, 0.05446, 0.9684, 0.0545, 0.9685, 0.05458, 0.9687, 0.0547, 0.9688, 0.05486, 0.9689, 0.05505, 0.9689, 0.05527, 0.969, 0.05551, 0.9689, 0.05576, 0.9689, 0.056, 0.9688, 0.05622, 0.9686, 0.05641, 0.9684, 0.05658, 0.9683, 0.0567, 0.9681, 0.05679, 0.9679, 0.05682, 0.9677, 0.05681, 0.9675, 0.05675, 0.9674, 0.05665, 0.9672, 0.0565, 0.9671, 0.05631, 0.9671, 0.05611, 0.9671, 0.05588, 0.9671, 0.05565, 0.9671, 0.05542, 0.9672, 0.0552, 0.9672, 0.055, 0.9673, 0.05482, 0.9675, 0.05467, 0.9648, 0.5013, 0.9648, 0.5014, 0.9647, 0.5014, 0.9647, 0.5014, 0.9647, 0.5014, 0.9647, 0.5013, 0.9647, 0.5013, 0.9647, 0.5013, 0.9647, 0.5013, 0.9648, 0.5013, 0.9647, 0.5012, 0.9648, 0.5013, 0.9648, 0.5013, 0.9647, 0.5013, 0.9645, 0.5015, 0.9645, 0.5016, 0.9645, 0.5016, 0.9645, 0.5016, 0.9646, 0.5013, 0.9646, 0.5013, 0.9646, 0.5013, 0.9646, 0.5013, 0.9645, 0.5016, 0.9646, 0.5016, 0.9645, 0.5016, 0.9645, 0.5016, 0.9646, 0.5013, 0.9646, 0.5013, 0.9646, 0.5013, 0.9646, 0.5013, 0.9647, 0.5013, 0.9647, 0.5013, 0.9647, 0.5013, 0.9647, 0.5013, 0.9647, 0.5013, 0.9646, 0.5013, 0.9647, 0.5014, 0.9647, 0.5014, 0.9647, 0.5014, 0.9647, 0.5013, 0.9647, 0.5013, 0.9647, 0.5013, 0.9647, 0.5013, 0.9645, 0.5016, 0.9645, 0.5016, 0.9645, 0.5016, 0.9645, 0.5016, 0.9645, 0.5016, 0.9645, 0.5016, 0.9645, 0.5016, 0.9645, 0.5016, 0.9645, 0.5016, 0.9645, 0.5016, 0.9647, 0.5013, 0.9647, 0.5013, 0.9647, 0.5013, 0.9647, 0.5013, 0.9646, 0.5013, 0.9646, 0.5013, 0.9646, 0.5013, 0.9646, 0.5013, 0.9646, 0.5013, 0.9646, 0.5013, 0.9645, 0.5016, 0.9645, 0.5016, 0.9645, 0.5016, 0.9645, 0.5016, 0.9645, 0.5016, 0.9646, 0.5016, 0.9646, 0.5016, 0.9645, 0.5016, 0.9645, 0.5016, 0.9645, 0.5016, 0.9645, 0.5016, 0.9645, 0.5016, 0.9646, 0.5016, 0.9646, 0.5016, 0.9646, 0.5016, 0.9646, 0.5017, 0.9645, 0.5017, 0.9645, 0.5016, 0.9645, 0.5016, 0.9646, 0.5016, 0.9646, 0.5016, 0.9646, 0.5016, 0.9645, 0.5017, 0.9645, 0.5016, 0.9645, 0.5016, 0.9645, 0.5017, 0.9647, 0.5014, 0.9646, 0.5013, 0.9647, 0.5013, 0.9647, 0.5014, 0.9647, 0.5014, 0.9647, 0.5013, 0.9647, 0.5013, 0.9647, 0.5013, 0.9647, 0.5013, 0.9648, 0.5013, 0.9648, 0.5013, 0.9647, 0.5013, 0.9647, 0.5013, 0.9647, 0.5013, 0.9647, 0.5013, 0.9647, 0.5013, 0.9645, 0.5017, 0.9645, 0.5016, 0.9645, 0.5016, 0.9645, 0.5016, 0.9647, 0.5014, 0.9646, 0.5014, 0.9646, 0.5013, 0.9647, 0.5014, 0.9646, 0.5014, 0.9647, 0.5014, 0.9646, 0.5016, 0.9646, 0.5015, 0.9646, 0.5012, 0.965, 0.5013, 0.9648, 0.5013, 0.9647, 0.5012, 0.9647, 0.5014, 0.9647, 0.5014, 0.9647, 0.5014, 0.9647, 0.5014, 0.9647, 0.5014, 0.9648, 0.5014, 0.9648, 0.5014, 0.9646, 0.5017, 0.9646, 0.5016, 0.9646, 0.5016, 0.9646, 0.5016, 0.9648, 0.5013, 0.9648, 0.5014, 0.9648, 0.5014, 0.9648, 0.5014, 0.9648, 0.5014, 0.9648, 0.5014, 0.9645, 0.5015, 0.9645, 0.5015, 0.9645, 0.5016, 0.9646, 0.5016, 0.9645, 0.5016, 0.9646, 0.5015, 0.9646, 0.5016, 0.9645, 0.5016, 0.9645, 0.5016, 0.9645, 0.5016, 0.9645, 0.5016, 0.9645, 0.5017, 0.9645, 0.5017, 0.9644, 0.5016, 0.9646, 0.5016, 0.9646, 0.5016, 0.9646, 0.5016, 0.9646, 0.5016, 0.9646, 0.5016, 0.9646, 0.5016, 0.9646, 0.5017, 0.9646, 0.5017, 0.9646, 0.5016, 0.9646, 0.5017, 0.9646, 0.5017, 0.9646, 0.5016, 0.9646, 0.5017, 0.9648, 0.5014, 0.965, 0.5013, 0.9651, 0.5013, 0.965, 0.502, 0.9645, 0.5017, 0.9646, 0.5013, 0.9646, 0.5013, 0.9646, 0.5013, 0.9647, 0.5014, 0.9646, 0.5014, 0.9646, 0.5014, 0.9647, 0.5014, 0.965, 0.5013, 0.9646, 0.5012, 0.9642, 0.501, 0.9651, 0.5013, 0.9646, 0.5013, 0.9646, 0.5013, 0.9646, 0.5013, 0.9644, 0.5016, 0.9645, 0.5017, 0.9645, 0.5017, 0.9643, 0.5016, 0.9645, 0.5016, 0.9645, 0.5016, 0.9645, 0.5016, 0.9645, 0.5015, 0.9645, 0.5016, 0.9645, 0.5016, 0.9646, 0.5016, 0.9645, 0.5016, 0.9645, 0.5016, 0.9646, 0.5016, 0.9647, 0.5013, 0.9648, 0.5013, 0.9647, 0.5013, 0.9647, 0.5013, 0.9645, 0.5016, 0.9645, 0.5016, 0.9645, 0.5016, 0.9645, 0.5016, 0.9645, 0.5016, 0.9645, 0.5016, 0.9645, 0.5016, 0.9645, 0.5016, 0.9646, 0.5016, 0.9646, 0.5016, 0.9646, 0.5016, 0.9646, 0.5016, 0.9646, 0.5016, 0.9646, 0.5016, 0.9646, 0.5016, 0.9646, 0.5016, 0.9645, 0.5016, 0.9645, 0.5016, 0.9645, 0.5016, 0.9645, 0.5016, 0.9645, 0.5016, 0.9645, 0.5016, 0.9645, 0.5016, 0.9645, 0.5016, 0.9646, 0.5016, 0.9646, 0.5016, 0.9646, 0.5016, 0.9646, 0.5016, 0.9646, 0.5016, 0.9646, 0.5016, 0.9645, 0.5016, 0.9646, 0.5016, 0.9645, 0.5016, 0.9645, 0.5017, 0.9645, 0.5017, 0.9645, 0.5016, 0.9645, 0.5016, 0.9645, 0.5017, 0.9645, 0.5017, 0.9645, 0.5016, 0.9645, 0.5016, 0.9645, 0.5016, 0.9645, 0.5016, 0.9645, 0.5016, 0.9645, 0.5016, 0.9645, 0.5016, 0.9645, 0.5016, 0.9645, 0.5016, 0.9645, 0.5016, 0.9645, 0.5016, 0.9645, 0.5016, 0.9645, 0.5016, 0.9645, 0.5016, 0.9645, 0.5016, 0.9645, 0.5016, 0.9645, 0.5016, 0.9645, 0.5016, 0.9645, 0.5016, 0.9645, 0.5016, 0.9645, 0.5016, 0.9645, 0.5016, 0.9645, 0.5016, 0.9645, 0.5016, 0.9645, 0.5016, 0.9647, 0.5013, 0.9647, 0.5014, 0.9647, 0.5014, 0.9647, 0.5013, 0.9647, 0.5013, 0.9647, 0.5014, 0.9647, 0.5014, 0.9647, 0.5013, 0.9646, 0.5013, 0.9647, 0.5013, 0.9647, 0.5013, 0.9646, 0.5013, 0.9646, 0.5013, 0.9647, 0.5013, 0.9647, 0.5013, 0.9647, 0.5013, 0.9647, 0.5013, 0.9647, 0.5013, 0.9647, 0.5013, 0.9647, 0.5013, 0.9647, 0.5013, 0.9647, 0.5013, 0.9647, 0.5013, 0.9647, 0.5013, 0.9647, 0.5013, 0.9647, 0.5013, 0.9647, 0.5013, 0.9647, 0.5013, 0.9647, 0.5013, 0.9647, 0.5013, 0.9647, 0.5013, 0.9647, 0.5013, 0.9647, 0.5013, 0.9647, 0.5013, 0.9647, 0.5013, 0.9647, 0.5013, 0.9647, 0.5013, 0.9647, 0.5013, 0.9647, 0.5013, 0.9647, 0.5013, 0.9648, 0.5013, 0.9647, 0.5013, 0.9647, 0.5013, 0.9648, 0.5013, 0.9648, 0.5013, 0.9647, 0.5013, 0.9647, 0.5013, 0.9648, 0.5013, 0.9647, 0.5013, 0.9647, 0.5013, 0.9647, 0.5013, 0.9647, 0.5013, 0.9647, 0.5013, 0.9647, 0.5013, 0.9647, 0.5013, 0.9647, 0.5013, 0.9647, 0.5013, 0.9647, 0.5013, 0.9647, 0.5013, 0.9647, 0.5013, 0.9647, 0.5013, 0.9647, 0.5013, 0.9647, 0.5013, 0.9647, 0.5013, 0.9645, 0.5016, 0.9645, 0.5016, 0.9645, 0.5016, 0.9645, 0.5016, 0.9645, 0.5016, 0.9645, 0.5016, 0.9645, 0.5016, 0.9645, 0.5016, 0.9646, 0.5016, 0.9645, 0.5016, 0.9645, 0.5016, 0.9646, 0.5016, 0.9646, 0.5016, 0.9645, 0.5016, 0.9645, 0.5016, 0.9645, 0.5016, 0.9647, 0.5013, 0.9647, 0.5013, 0.9647, 0.5013, 0.9647, 0.5013, 0.9647, 0.5013, 0.9647, 0.5013, 0.9647, 0.5013, 0.9647, 0.5013, 0.9647, 0.5013, 0.9647, 0.5013, 0.9647, 0.5013, 0.9647, 0.5013, 0.9647, 0.5013, 0.9647, 0.5013, 0.9647, 0.5013, 0.9647, 0.5013, 0.9646, 0.5013, 0.9646, 0.5014, 0.9646, 0.5014, 0.9646, 0.5013, 0.9646, 0.5013, 0.9646, 0.5014, 0.9646, 0.5013, 0.9646, 0.5013, 0.9646, 0.5014, 0.9646, 0.5014, 0.9646, 0.5014, 0.9646, 0.5014, 0.9646, 0.5014, 0.9646, 0.5014, 0.9646, 0.5013, 0.9646, 0.5013, 0.9646, 0.5012, 0.9647, 0.5012, 0.9646, 0.5013, 0.9646, 0.5013, 0.9646, 0.5013, 0.9646, 0.5013, 0.9646, 0.5013, 0.9646, 0.5013, 0.9647, 0.5012, 0.9647, 0.5013, 0.9647, 0.5013, 0.9646, 0.5013, 0.9646, 0.5013, 0.9647, 0.5013, 0.9646, 0.5013, 0.9646, 0.5013, 0.9647, 0.5014, 0.9647, 0.5014, 0.9647, 0.5014, 0.9647, 0.5014, 0.9647, 0.5014, 0.9647, 0.5014, 0.9647, 0.5014, 0.9647, 0.5014, 0.9647, 0.5014, 0.9647, 0.5014, 0.9647, 0.5014, 0.9647, 0.5014, 0.9647, 0.5014, 0.9647, 0.5014, 0.9647, 0.5014, 0.9647, 0.5014, 0.9648, 0.5013, 0.9648, 0.5013, 0.9648, 0.5013, 0.9648, 0.5013, 0.9648, 0.5013, 0.9648, 0.5013, 0.9648, 0.5014, 0.9648, 0.5013, 0.9648, 0.5013, 0.965, 0.5013, 0.9648, 0.5014, 0.9648, 0.5013, 0.9648, 0.5013, 0.9648, 0.5014, 0.9648, 0.5014, 0.9648, 0.5014, 0.9646, 0.5015, 0.9645, 0.5016, 0.9645, 0.5015, 0.9645, 0.5015, 0.9645, 0.5015, 0.9645, 0.5015, 0.9645, 0.5015, 0.9645, 0.5015, 0.9645, 0.5016, 0.9645, 0.5016, 0.9645, 0.5016, 0.9645, 0.5015, 0.9645, 0.5015, 0.9645, 0.5016, 0.9645, 0.5016, 0.9645, 0.5015, 0.9645, 0.5016, 0.9644, 0.5016, 0.9644, 0.5016, 0.9645, 0.5016, 0.9645, 0.5016, 0.9644, 0.5016, 0.9645, 0.5016, 0.9645, 0.5016, 0.9644, 0.5016, 0.9643, 0.5016, 0.9644, 0.5016, 0.9644, 0.5016, 0.9644, 0.5016, 0.9644, 0.5016, 0.9645, 0.5016, 0.9645, 0.5016, 0.9646, 0.5016, 0.9646, 0.5016, 0.9646, 0.5016, 0.9646, 0.5016, 0.9646, 0.5016, 0.9646, 0.5016, 0.9646, 0.5016, 0.9646, 0.5016, 0.9646, 0.5016, 0.9646, 0.5016, 0.9646, 0.5016, 0.9646, 0.5016, 0.9646, 0.5016, 0.9646, 0.5016, 0.9646, 0.5016, 0.9646, 0.5016, 0.9645, 0.5017, 0.9645, 0.5017, 0.9646, 0.5017, 0.9646, 0.5017, 0.9646, 0.5017, 0.9646, 0.5017, 0.9646, 0.5017, 0.9646, 0.5017, 0.9645, 0.5017, 0.9645, 0.5017, 0.9645, 0.5017, 0.9646, 0.5017, 0.9646, 0.5017, 0.9645, 0.5017, 0.9646, 0.5017, 0.9646, 0.5017, 0.9647, 0.5013, 0.9646, 0.5013, 0.9646, 0.5013, 0.9646, 0.5013, 0.9646, 0.5013, 0.9646, 0.5013, 0.9646, 0.5013, 0.9646, 0.5013, 0.9647, 0.5013, 0.9647, 0.5013, 0.9647, 0.5013, 0.9647, 0.5013, 0.9647, 0.5013, 0.9647, 0.5013, 0.9647, 0.5013, 0.9646, 0.5013, 0.9645, 0.5015, 0.9646, 0.5013, 0.9646, 0.5014, 0.9645, 0.5015, 0.9645, 0.5015, 0.9646, 0.5014, 0.9646, 0.5014, 0.9646, 0.5015, 0.9647, 0.5014, 0.9646, 0.5016, 0.9646, 0.5016, 0.9647, 0.5014, 0.9647, 0.5014, 0.9646, 0.5016, 0.9646, 0.5016, 0.9647, 0.5014, 0.9644, 0.5016, 0.9646, 0.5013, 0.9646, 0.5013, 0.9645, 0.5016, 0.9647, 0.5014, 0.9647, 0.5014, 0.9647, 0.5014, 0.9647, 0.5014, 0.9647, 0.5014, 0.9647, 0.5014, 0.9647, 0.5014, 0.9647, 0.5014, 0.9646, 0.5017, 0.9648, 0.5014, 0.9648, 0.5014, 0.9646, 0.5017, 0.9643, 0.5016, 0.964, 0.5016, 0.9642, 0.501, 0.9646, 0.5012, 0.9646, 0.5013, 0.9644, 0.5016, 0.9648, 0.5013, 0.9648, 0.5013, 0.9648, 0.5013, 0.9648, 0.5013, 0.9648, 0.5013, 0.9648, 0.5013, 0.9648, 0.5013, 0.9648, 0.5013, 0.9645, 0.5016, 0.9645, 0.5016, 0.9645, 0.5016, 0.9645, 0.5016, 0.9645, 0.5016, 0.9645, 0.5016, 0.9645, 0.5016, 0.9645, 0.5016, 0.9646, 0.5016, 0.9646, 0.5016, 0.9646, 0.5016, 0.9646, 0.5016, 0.9646, 0.5016, 0.9646, 0.5016, 0.9646, 0.5016, 0.9646, 0.5016, 0.9645, 0.5016, 0.9645, 0.5016, 0.9645, 0.5016, 0.9645, 0.5016, 0.9645, 0.5016, 0.9645, 0.5016, 0.9645, 0.5016, 0.9645, 0.5016, 0.9645, 0.5017, 0.9646, 0.5017, 0.9645, 0.5017, 0.9645, 0.5017, 0.9645, 0.5017, 0.9645, 0.5017, 0.9645, 0.5017, 0.9645, 0.5017, 0.9645, 0.5016, 0.9646, 0.5016, 0.9646, 0.5016, 0.9645, 0.5016, 0.965, 0.502, 0.964, 0.5016, 0.9643, 0.5016, 0.9645, 0.5017, 0.964, 0.5016, 0.964, 0.5015, 0.964, 0.5015, 0.9641, 0.5014, 0.9641, 0.5013, 0.9641, 0.5012, 0.9641, 0.5011, 0.9642, 0.501, 0.9643, 0.501, 0.9642, 0.501, 0.964, 0.5016, 0.965, 0.502, 0.9649, 0.5021, 0.9647, 0.502, 0.9646, 0.502, 0.9645, 0.502, 0.9644, 0.5019, 0.9643, 0.5019, 0.9641, 0.5018, 0.964, 0.5016, 0.964, 0.5016, 0.965, 0.502, 0.965, 0.5012, 0.9651, 0.5013, 0.9651, 0.5015, 0.9651, 0.5016, 0.965, 0.5016, 0.965, 0.5017, 0.965, 0.5018, 0.965, 0.5019, 0.965, 0.502, 0.965, 0.502, 0.9651, 0.5013, 0.9643, 0.501, 0.9645, 0.5011, 0.9646, 0.5011, 0.9647, 0.5012, 0.9647, 0.5012, 0.9648, 0.5012, 0.9649, 0.5012, 0.9649, 0.5012, 0.965, 0.5012, 0.9651, 0.5013, 0.9642, 0.501, 0.9647, 0.5012, 0.9646, 0.5011, 0.9645, 0.5007, 0.9647, 0.5012, 0.9646, 0.5011, 0.9645, 0.5011, 0.9641, 0.5002, 0.9645, 0.5007, 0.9645, 0.5011, 0.9643, 0.501, 0.964, 0.5007, 0.9641, 0.5002, 0.9643, 0.501, 0.9642, 0.501, 0.9641, 0.5011, 0.964, 0.5007, 0.9642, 0.501, 0.9641, 0.5011, 0.9636, 0.5008, 0.9641, 0.5011, 0.9641, 0.5011, 0.9641, 0.5012, 0.9633, 0.5008, 0.9636, 0.5008, 0.9641, 0.5012, 0.9641, 0.5013, 0.9641, 0.5014, 0.9633, 0.5008, 0.9641, 0.5013, 0.9641, 0.5014, 0.9636, 0.5014, 0.9641, 0.5014, 0.9641, 0.5014, 0.964, 0.5015, 0.9636, 0.5016, 0.9636, 0.5014, 0.964, 0.5015, 0.964, 0.5015, 0.9636, 0.5017, 0.9636, 0.5016, 0.964, 0.5015, 0.964, 0.5016, 0.9637, 0.5019, 0.9636, 0.5017, 0.964, 0.5016, 0.9641, 0.5018, 0.9636, 0.5022, 0.9637, 0.5019, 0.9641, 0.5018, 0.9643, 0.5019, 0.9643, 0.5019, 0.9636, 0.5022, 0.9643, 0.5019, 0.9644, 0.5019, 0.9642, 0.5023, 0.9643, 0.5019, 0.9644, 0.5019, 0.9645, 0.502, 0.9645, 0.502, 0.9642, 0.5023, 0.9645, 0.502, 0.9646, 0.502, 0.9645, 0.5025, 0.9645, 0.502, 0.9646, 0.502, 0.9647, 0.502, 0.9647, 0.5025, 0.9645, 0.5025, 0.9647, 0.502, 0.9649, 0.5021, 0.9647, 0.502, 0.9647, 0.5025, 0.9649, 0.5021, 0.965, 0.502, 0.9651, 0.5023, 0.9647, 0.502, 0.965, 0.502, 0.965, 0.5019, 0.9652, 0.5021, 0.9651, 0.5023, 0.965, 0.5019, 0.965, 0.5018, 0.965, 0.5018, 0.9652, 0.5021, 0.965, 0.5018, 0.965, 0.5017, 0.9654, 0.5018, 0.965, 0.5018, 0.965, 0.5017, 0.965, 0.5016, 0.9655, 0.5017, 0.9654, 0.5018, 0.965, 0.5016, 0.9651, 0.5016, 0.9655, 0.5016, 0.9655, 0.5017, 0.9651, 0.5016, 0.9651, 0.5015, 0.9651, 0.5015, 0.9655, 0.5016, 0.9651, 0.5015, 0.9651, 0.5013, 0.9657, 0.501, 0.9651, 0.5015, 0.9651, 0.5013, 0.965, 0.5012, 0.9654, 0.501, 0.9657, 0.501, 0.965, 0.5012, 0.9649, 0.5012, 0.9649, 0.5012, 0.9654, 0.501, 0.9649, 0.5012, 0.9649, 0.5012, 0.965, 0.5009, 0.9649, 0.5012, 0.9649, 0.5012, 0.9648, 0.5012, 0.9648, 0.5012, 0.965, 0.5009, 0.9648, 0.5012, 0.9647, 0.5012, 0.9648, 0.5008, 0.9648, 0.5012, 0.9676, 0.04391, 0.9642, 0.04429, 0.9638, 0.04394, 0.967, 0.04306, 0.9703, 0.04327, 0.9676, 0.04391, 0.967, 0.04306, 0.9713, 0.04332, 0.9729, 0.04431, 0.9703, 0.04327, 0.9713, 0.04332, 0.9735, 0.04387, 0.9758, 0.04521, 0.9729, 0.04431, 0.9735, 0.04387, 0.9752, 0.04468, 0.977, 0.04691, 0.9758, 0.04521, 0.9752, 0.04468, 0.9774, 0.04659, 0.9782, 0.04886, 0.977, 0.04691, 0.9774, 0.04659, 0.9787, 0.04846, 0.9793, 0.05073, 0.9782, 0.04886, 0.9787, 0.04846, 0.9798, 0.05061, 0.9798, 0.05355, 0.9793, 0.05073, 0.9798, 0.05061, 0.9802, 0.05201, 0.9804, 0.05554, 0.9798, 0.05355, 0.9802, 0.05201, 0.9804, 0.05653, 0.9794, 0.05865, 0.9804, 0.05554, 0.9804, 0.05653, 0.9798, 0.05934, 0.9784, 0.06131, 0.9794, 0.05865, 0.9798, 0.05934, 0.9783, 0.0626, 0.9771, 0.06379, 0.9784, 0.06131, 0.9783, 0.0626, 0.9771, 0.06453, 0.9755, 0.06569, 0.9771, 0.06379, 0.9771, 0.06453, 0.9766, 0.0652, 0.9739, 0.06714, 0.9755, 0.06569, 0.9766, 0.0652, 0.9748, 0.06672, 0.9719, 0.06741, 0.9739, 0.06714, 0.9748, 0.06672, 0.9718, 0.06815, 0.9691, 0.06821, 0.9719, 0.06741, 0.9718, 0.06815, 0.9693, 0.0688, 0.9668, 0.06859, 0.9691, 0.06821, 0.9693, 0.0688, 0.966, 0.06855, 0.9648, 0.06758, 0.9668, 0.06859, 0.966, 0.06855, 0.9635, 0.06757, 0.9616, 0.06594, 0.9648, 0.06758, 0.9635, 0.06757, 0.9615, 0.06651, 0.9594, 0.06465, 0.9616, 0.06594, 0.9615, 0.06651, 0.96, 0.06536, 0.9585, 0.06279, 0.9594, 0.06465, 0.96, 0.06536, 0.9576, 0.06232, 0.957, 0.0603, 0.9585, 0.06279, 0.9576, 0.06232, 0.9565, 0.06031, 0.9561, 0.05811, 0.957, 0.0603, 0.9565, 0.06031, 0.956, 0.05909, 0.9557, 0.05624, 0.9561, 0.05811, 0.956, 0.05909, 0.9553, 0.05656, 0.9554, 0.05442, 0.9557, 0.05624, 0.9553, 0.05656, 0.9554, 0.05342, 0.9562, 0.05202, 0.9554, 0.05442, 0.9554, 0.05342, 0.9558, 0.05146, 0.9566, 0.04966, 0.9562, 0.05202, 0.9558, 0.05146, 0.9565, 0.0496, 0.9581, 0.04806, 0.9566, 0.04966, 0.9565, 0.0496, 0.9575, 0.04802, 0.9592, 0.04624, 0.9581, 0.04806, 0.9575, 0.04802, 0.9586, 0.04668, 0.9611, 0.04548, 0.9592, 0.04624, 0.9586, 0.04668, 0.961, 0.04489, 0.9624, 0.04456, 0.9611, 0.04548, 0.961, 0.04489, 0.9622, 0.04441, 0.9642, 0.04429, 0.9624, 0.04456, 0.9622, 0.04441, 0.9638, 0.04394, 0.9654, 0.04319, 0.9638, 0.04394, 0.9622, 0.04441, 0.9632, 0.04378])
me_cylinder.materials.append(mat_material)
me_cylinder.update()

# ---- objects
ob_putter = bpy.data.objects.new('Putter', me_cylinder)

# ---- transforms, parenting, visibility, modifiers, constraints
ob_putter.location = (0.0, 0.0, 0.0)

# ---- collection membership
col_collection.objects.link(ob_putter)

# ---- scene / render settings (as saved in the file)
scene.frame_start = 1; scene.frame_end = 250; scene.frame_set(2)
scene.render.engine = 'BLENDER_EEVEE_NEXT'
bpy.context.view_layer.update()

# ---- added for rendering (the .blend has no active camera and no usable light): camera, sun
cam_auto = bpy.data.cameras.new('AutoCamera')
cam_auto.lens = 50.0
cam_auto.sensor_width = 36.0
cam_auto.clip_end = 1000.0
ob_auto_camera = bpy.data.objects.new('AutoCamera', cam_auto)
scene.collection.objects.link(ob_auto_camera)
ob_auto_camera.location = (0.926689, -1.12034, 1.24208)
ob_auto_camera.rotation_euler = (1.09748, -7.21219e-08, 0.694738)
scene.camera = ob_auto_camera
light_auto_sun = bpy.data.lights.new('AutoSun', 'SUN')
light_auto_sun.energy = 3.0
light_auto_sun.angle = 0.0523599
ob_auto_sun = bpy.data.objects.new('AutoSun', light_auto_sun)
scene.collection.objects.link(ob_auto_sun)
ob_auto_sun.rotation_euler = (0.872665, 0.174533, 0.523599)
bpy.context.view_layer.update()
